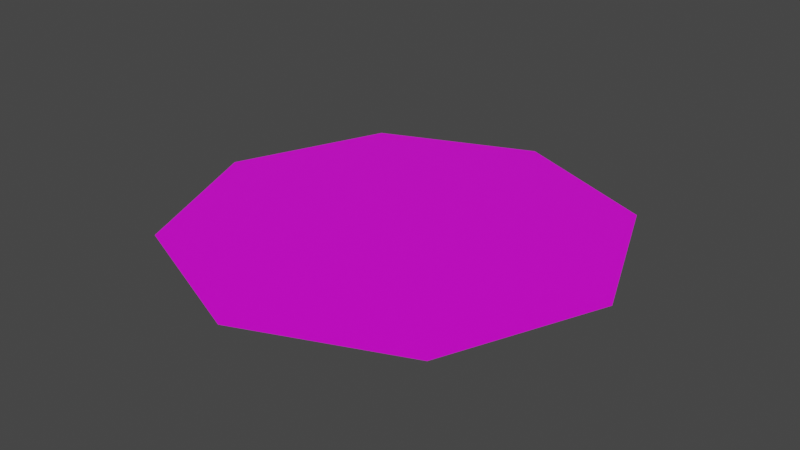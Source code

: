 # Source: VortexPlane.blend  (saved by Blender 2.90.8; exported with 4.5.12 LTS)
import bpy
from mathutils import Matrix  # noqa: F401  (used for matrix-valued properties, if any)

bpy.ops.wm.read_factory_settings(use_empty=True)
scene = bpy.context.scene
scene.name = 'Scene'

# ---- collections
col_collection = bpy.data.collections.new('Collection'); scene.collection.children.link(col_collection)

# ---- images (referenced by path relative to the original .blend; pixels are not part of the script)
import os
ASSET_DIR = os.environ.get("B2B_ASSET_DIR", "")  # directory of the original .blend (textures are referenced by path, not embedded)
HERE = os.path.dirname(os.path.abspath(__file__))  # packed textures are extracted next to this script under _unpacked/

def load_image(name, relpath, width, height, colorspace="sRGB"):
    """Load a texture the original file referenced (path relative to the .blend, or extracted next to this script)."""
    p = next((c for c in (os.path.join(HERE, relpath), os.path.join(ASSET_DIR, relpath)) if relpath and os.path.exists(c)), "")
    if p:
        img = bpy.data.images.load(p, check_existing=True)
        img.name = name
    else:  # same state as the original file: an image datablock whose file is absent (Cycles renders it pink)
        img = bpy.data.images.new(name, width, height)
        img.source = "FILE"
        img.filepath = "//" + (relpath or name)
    img.colorspace_settings.name = colorspace
    return img
img_tex_spiral_png = load_image('Tex_Spiral.png', 'Tex_Spiral.png', 1024, 1024, 'sRGB')

# ---- materials (node trees are filled in below, after node groups)
mat_material = bpy.data.materials.new('Material')
mat_material.alpha_threshold = 0.0
mat_material.use_transparent_shadow = False
mat_material.line_color = (0.0, 0.0, 0.0, 1.0)

# ---- material node trees
mat_material.use_nodes = True; mat_material.node_tree.nodes.clear()
_N = mat_material.node_tree.nodes; _L = mat_material.node_tree.links
n0 = _N.new('ShaderNodeOutputMaterial'); n0.name = 'Material Output'; n0.location = (300, 300)
n1 = _N.new('ShaderNodeBsdfPrincipled'); n1.name = 'Principled BSDF'; n1.location = (10, 300)
n1.distribution = 'GGX'
n1.subsurface_method = 'BURLEY'
n1.inputs[2].default_value = 0.4
n1.inputs[3].default_value = 1.45
n1.inputs[27].default_value = (0.0, 0.0, 0.0, 1.0)
n1.inputs[28].default_value = 1.0
n2 = _N.new('ShaderNodeTexImage'); n2.name = 'Image Texture'; n2.location = (-280, 280)
n2.image = img_tex_spiral_png
n2.interpolation = 'Closest'
_L.new(n1.outputs[0], n0.inputs[0])
_L.new(n2.outputs[0], n1.inputs[0])
n0.is_active_output = True

# ---- world
world_world = bpy.data.worlds.new('World'); scene.world = world_world
world_world.use_nodes = True; world_world.node_tree.nodes.clear()
_N = world_world.node_tree.nodes; _L = world_world.node_tree.links
n0 = _N.new('ShaderNodeOutputWorld'); n0.name = 'World Output'; n0.location = (300, 300)
n1 = _N.new('ShaderNodeBackground'); n1.name = 'Background'; n1.location = (10, 300)
n1.inputs[0].default_value = (0.05088, 0.05088, 0.05088, 1.0)
_L.new(n1.outputs[0], n0.inputs[0])
n0.is_active_output = True
world_world.color = (0.05088, 0.05088, 0.05088)
world_world.use_sun_shadow = False
world_world.sun_shadow_jitter_overblur = 0.0

# ---- meshes
me_circle = bpy.data.meshes.new('Circle')
me_circle.from_pydata([(0.0, 1.0, 0.0), (-0.7071, 0.7071, 0.0), (-1.0, -4.371e-08, 0.0), (-0.7071, -0.7071, 0.0), (8.742e-08, -1.0, 0.0), (0.7071, -0.7071, 0.0), (1.0, 1.192e-08, 0.0), (0.7071, 0.7071, 0.0)], [], [(0, 1, 2, 3, 4, 5, 6, 7)])
_uv = me_circle.uv_layers.new(name='UVMap')
_uv.uv.foreach_set('vector', [0.5, 1.0, 0.1464, 0.8536, 0.0, 0.5, 0.1464, 0.1464, 0.5, 0.0, 0.8536, 0.1464, 1.0, 0.5, 0.8536, 0.8536])
me_circle.materials.append(mat_material)
me_circle.use_remesh_fix_poles = True
me_circle.use_remesh_preserve_attributes = False
me_circle.use_mirror_vertex_groups = False
me_circle.update()

# ---- objects
ob_circle = bpy.data.objects.new('Circle', me_circle)

# ---- transforms, parenting, visibility, modifiers, constraints
ob_circle.location = (0.0, 0.0, 0.0)
ob_circle.lineart.crease_threshold = 0.0

# ---- collection membership
col_collection.objects.link(ob_circle)

# ---- scene / render settings (as saved in the file)
scene.frame_start = 1; scene.frame_end = 250; scene.frame_set(1)
scene.render.engine = 'BLENDER_EEVEE_NEXT'
scene.cycles.use_denoising = False
scene.cycles.samples = 128
scene.cycles.sampling_pattern = 'TABULATED_SOBOL'
scene.cycles.use_adaptive_sampling = False
scene.cycles.use_light_tree = False
scene.view_settings.view_transform = 'Filmic'
bpy.context.view_layer.update()

# ---- added for rendering (the .blend has no active camera and no usable light): camera, sun
cam_auto = bpy.data.cameras.new('AutoCamera')
cam_auto.lens = 50.0
cam_auto.sensor_width = 36.0
cam_auto.clip_end = 1000.0
ob_auto_camera = bpy.data.objects.new('AutoCamera', cam_auto)
scene.collection.objects.link(ob_auto_camera)
ob_auto_camera.location = (2.61693, -3.14032, 2.09354)
ob_auto_camera.rotation_euler = (1.09748, -7.21219e-08, 0.694738)
scene.camera = ob_auto_camera
light_auto_sun = bpy.data.lights.new('AutoSun', 'SUN')
light_auto_sun.energy = 3.0
light_auto_sun.angle = 0.0523599
ob_auto_sun = bpy.data.objects.new('AutoSun', light_auto_sun)
scene.collection.objects.link(ob_auto_sun)
ob_auto_sun.rotation_euler = (0.872665, 0.174533, 0.523599)
bpy.context.view_layer.update()
